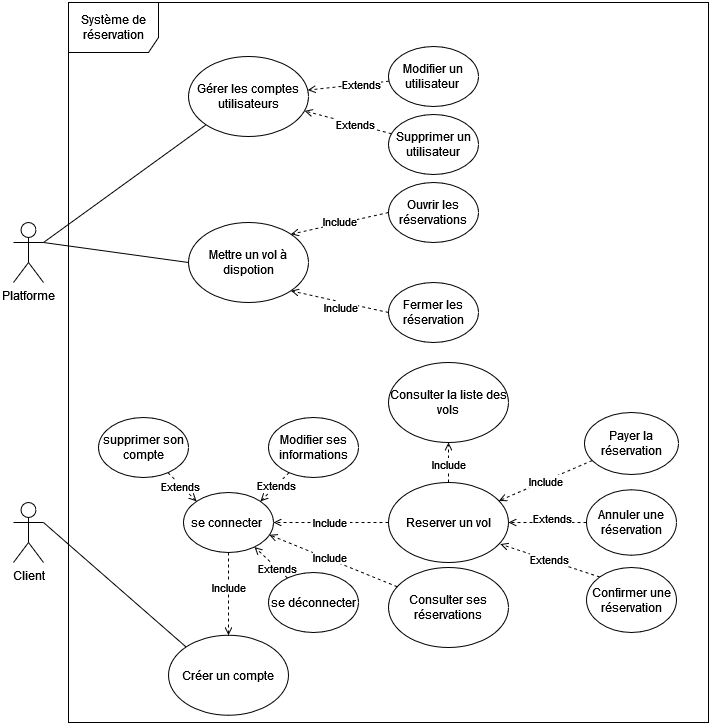

The diagram above was exported from draw.io. Its source (the exported page's mxGraphModel, read from the mxfile embedded in the PNG):
<mxGraphModel dx="989" dy="555" grid="1" gridSize="10" guides="1" tooltips="1" connect="1" arrows="1" fold="1" page="1" pageScale="1" pageWidth="827" pageHeight="1169" math="0" shadow="0">
  <root>
    <mxCell id="0" />
    <mxCell id="1" parent="0" />
    <mxCell id="H3n_QR5gv4jBJoqWjIce-14" style="rounded=0;orthogonalLoop=1;jettySize=auto;html=1;entryX=0;entryY=0.5;entryDx=0;entryDy=0;endArrow=none;endFill=0;exitX=1;exitY=0.3333333333333333;exitDx=0;exitDy=0;exitPerimeter=0;" parent="1" source="H3n_QR5gv4jBJoqWjIce-2" target="6NTu9CoyZjpLg9hnfZ26-1" edge="1">
      <mxGeometry relative="1" as="geometry" />
    </mxCell>
    <mxCell id="H3n_QR5gv4jBJoqWjIce-33" style="rounded=0;orthogonalLoop=1;jettySize=auto;html=1;entryX=0;entryY=1;entryDx=0;entryDy=0;endArrow=none;endFill=0;exitX=1;exitY=0.3333333333333333;exitDx=0;exitDy=0;exitPerimeter=0;" parent="1" source="H3n_QR5gv4jBJoqWjIce-2" target="H3n_QR5gv4jBJoqWjIce-32" edge="1">
      <mxGeometry relative="1" as="geometry" />
    </mxCell>
    <mxCell id="H3n_QR5gv4jBJoqWjIce-2" value="Platforme" style="shape=umlActor;verticalLabelPosition=bottom;verticalAlign=top;html=1;outlineConnect=0;" parent="1" vertex="1">
      <mxGeometry x="65" y="220" width="30" height="60" as="geometry" />
    </mxCell>
    <mxCell id="H3n_QR5gv4jBJoqWjIce-29" style="rounded=0;orthogonalLoop=1;jettySize=auto;html=1;entryX=0;entryY=0;entryDx=0;entryDy=0;endArrow=none;endFill=0;exitX=1;exitY=0.3333333333333333;exitDx=0;exitDy=0;exitPerimeter=0;" parent="1" source="H3n_QR5gv4jBJoqWjIce-5" target="H3n_QR5gv4jBJoqWjIce-28" edge="1">
      <mxGeometry relative="1" as="geometry" />
    </mxCell>
    <mxCell id="H3n_QR5gv4jBJoqWjIce-6" value="Système de réservation" style="shape=umlFrame;whiteSpace=wrap;html=1;pointerEvents=0;width=90;height=50;" parent="1" vertex="1">
      <mxGeometry x="120" width="640" height="720" as="geometry" />
    </mxCell>
    <mxCell id="H3n_QR5gv4jBJoqWjIce-5" value="Client" style="shape=umlActor;verticalLabelPosition=bottom;verticalAlign=top;html=1;outlineConnect=0;" parent="1" vertex="1">
      <mxGeometry x="65" y="500" width="30" height="60" as="geometry" />
    </mxCell>
    <mxCell id="6NTu9CoyZjpLg9hnfZ26-1" value="Mettre un vol à dispotion" style="ellipse;whiteSpace=wrap;html=1;" parent="1" vertex="1">
      <mxGeometry x="240" y="220" width="120" height="80" as="geometry" />
    </mxCell>
    <mxCell id="3lV9C8LJwQvPbi2ReOzt-2" style="edgeStyle=orthogonalEdgeStyle;rounded=0;orthogonalLoop=1;jettySize=auto;html=1;exitX=0.5;exitY=0;exitDx=0;exitDy=0;entryX=0.5;entryY=1;entryDx=0;entryDy=0;dashed=1;endArrow=open;endFill=0;" parent="1" source="H3n_QR5gv4jBJoqWjIce-8" target="3lV9C8LJwQvPbi2ReOzt-1" edge="1">
      <mxGeometry relative="1" as="geometry" />
    </mxCell>
    <mxCell id="3lV9C8LJwQvPbi2ReOzt-3" value="Include" style="edgeLabel;html=1;align=center;verticalAlign=middle;resizable=0;points=[];" parent="3lV9C8LJwQvPbi2ReOzt-2" connectable="0" vertex="1">
      <mxGeometry x="-0.0667" relative="1" as="geometry">
        <mxPoint as="offset" />
      </mxGeometry>
    </mxCell>
    <mxCell id="H3n_QR5gv4jBJoqWjIce-8" value="Reserver un vol" style="ellipse;whiteSpace=wrap;html=1;" parent="1" vertex="1">
      <mxGeometry x="440" y="480" width="120" height="80" as="geometry" />
    </mxCell>
    <mxCell id="H3n_QR5gv4jBJoqWjIce-17" value="" style="rounded=0;orthogonalLoop=1;jettySize=auto;html=1;dashed=1;endArrow=open;endFill=0;entryX=1;entryY=0;entryDx=0;entryDy=0;exitX=0;exitY=0.5;exitDx=0;exitDy=0;" parent="1" source="6NTu9CoyZjpLg9hnfZ26-4" target="6NTu9CoyZjpLg9hnfZ26-1" edge="1">
      <mxGeometry relative="1" as="geometry" />
    </mxCell>
    <mxCell id="H3n_QR5gv4jBJoqWjIce-31" value="Include" style="edgeLabel;html=1;align=center;verticalAlign=middle;resizable=0;points=[];" parent="H3n_QR5gv4jBJoqWjIce-17" connectable="0" vertex="1">
      <mxGeometry x="-0.0038" y="-2" relative="1" as="geometry">
        <mxPoint as="offset" />
      </mxGeometry>
    </mxCell>
    <mxCell id="6NTu9CoyZjpLg9hnfZ26-4" value="Ouvrir les réservations" style="ellipse;whiteSpace=wrap;html=1;" parent="1" vertex="1">
      <mxGeometry x="440" y="180" width="90" height="60" as="geometry" />
    </mxCell>
    <mxCell id="k-XmoTrtNM_zBLXDznx5-2" style="rounded=0;orthogonalLoop=1;jettySize=auto;html=1;startArrow=none;startFill=0;endArrow=open;endFill=0;elbow=vertical;exitX=0;exitY=0;exitDx=0;exitDy=0;dashed=1;entryX=0.932;entryY=0.77;entryDx=0;entryDy=0;entryPerimeter=0;" parent="1" source="H3n_QR5gv4jBJoqWjIce-9" target="H3n_QR5gv4jBJoqWjIce-8" edge="1">
      <mxGeometry relative="1" as="geometry">
        <mxPoint x="602" y="653.8056174215071" as="sourcePoint" />
        <mxPoint x="685" y="603" as="targetPoint" />
      </mxGeometry>
    </mxCell>
    <mxCell id="H3n_QR5gv4jBJoqWjIce-9" value="Confirmer une réservation" style="ellipse;whiteSpace=wrap;html=1;" parent="1" vertex="1">
      <mxGeometry x="638" y="565" width="90" height="65" as="geometry" />
    </mxCell>
    <mxCell id="H3n_QR5gv4jBJoqWjIce-21" style="rounded=0;orthogonalLoop=1;jettySize=auto;html=1;entryX=1;entryY=0.5;entryDx=0;entryDy=0;dashed=1;endArrow=open;endFill=0;" parent="1" source="H3n_QR5gv4jBJoqWjIce-10" target="H3n_QR5gv4jBJoqWjIce-8" edge="1">
      <mxGeometry relative="1" as="geometry" />
    </mxCell>
    <mxCell id="H3n_QR5gv4jBJoqWjIce-27" value="Extends" style="edgeLabel;html=1;align=center;verticalAlign=middle;resizable=0;points=[];" parent="H3n_QR5gv4jBJoqWjIce-21" connectable="0" vertex="1">
      <mxGeometry x="-0.054" y="2" relative="1" as="geometry">
        <mxPoint x="2" y="-6" as="offset" />
      </mxGeometry>
    </mxCell>
    <mxCell id="H3n_QR5gv4jBJoqWjIce-10" value="Annuler une réservation" style="ellipse;whiteSpace=wrap;html=1;" parent="1" vertex="1">
      <mxGeometry x="638" y="487.25" width="90" height="65.5" as="geometry" />
    </mxCell>
    <mxCell id="H3n_QR5gv4jBJoqWjIce-18" style="rounded=0;orthogonalLoop=1;jettySize=auto;html=1;dashed=1;endArrow=open;endFill=0;exitX=0;exitY=0.5;exitDx=0;exitDy=0;entryX=1;entryY=1;entryDx=0;entryDy=0;" parent="1" source="6NTu9CoyZjpLg9hnfZ26-5" target="6NTu9CoyZjpLg9hnfZ26-1" edge="1">
      <mxGeometry relative="1" as="geometry" />
    </mxCell>
    <mxCell id="H3n_QR5gv4jBJoqWjIce-19" value="Include" style="edgeLabel;html=1;align=center;verticalAlign=middle;resizable=0;points=[];" parent="H3n_QR5gv4jBJoqWjIce-18" connectable="0" vertex="1">
      <mxGeometry x="0.4961" y="-1" relative="1" as="geometry">
        <mxPoint x="24" y="12" as="offset" />
      </mxGeometry>
    </mxCell>
    <mxCell id="6NTu9CoyZjpLg9hnfZ26-5" value="Fermer les réservation" style="ellipse;whiteSpace=wrap;html=1;" parent="1" vertex="1">
      <mxGeometry x="440" y="280" width="90" height="60" as="geometry" />
    </mxCell>
    <mxCell id="H3n_QR5gv4jBJoqWjIce-28" value="Créer un compte" style="ellipse;whiteSpace=wrap;html=1;" parent="1" vertex="1">
      <mxGeometry x="220" y="632.75" width="120" height="80" as="geometry" />
    </mxCell>
    <mxCell id="6NTu9CoyZjpLg9hnfZ26-7" value="" style="rounded=0;orthogonalLoop=1;jettySize=auto;html=1;dashed=1;endArrow=open;endFill=0;entryX=0;entryY=0;entryDx=0;entryDy=0;" parent="1" source="6NTu9CoyZjpLg9hnfZ26-6" target="6NTu9CoyZjpLg9hnfZ26-9" edge="1">
      <mxGeometry relative="1" as="geometry" />
    </mxCell>
    <mxCell id="6NTu9CoyZjpLg9hnfZ26-8" value="Extends" style="edgeLabel;html=1;align=center;verticalAlign=middle;resizable=0;points=[];" parent="6NTu9CoyZjpLg9hnfZ26-7" vertex="1" connectable="0">
      <mxGeometry x="-0.4375" y="2" relative="1" as="geometry">
        <mxPoint x="2" y="7" as="offset" />
      </mxGeometry>
    </mxCell>
    <mxCell id="6NTu9CoyZjpLg9hnfZ26-6" value="supprimer son compte" style="ellipse;whiteSpace=wrap;html=1;" parent="1" vertex="1">
      <mxGeometry x="150" y="415" width="90" height="60" as="geometry" />
    </mxCell>
    <mxCell id="H3n_QR5gv4jBJoqWjIce-32" value="Gérer les comptes utilisateurs" style="ellipse;whiteSpace=wrap;html=1;" parent="1" vertex="1">
      <mxGeometry x="240" y="54" width="120" height="80" as="geometry" />
    </mxCell>
    <mxCell id="6NTu9CoyZjpLg9hnfZ26-13" style="rounded=0;orthogonalLoop=1;jettySize=auto;html=1;dashed=1;endArrow=open;endFill=0;exitX=0;exitY=0.5;exitDx=0;exitDy=0;" parent="1" source="H3n_QR5gv4jBJoqWjIce-8" target="6NTu9CoyZjpLg9hnfZ26-9" edge="1">
      <mxGeometry relative="1" as="geometry">
        <mxPoint x="360" y="680" as="sourcePoint" />
      </mxGeometry>
    </mxCell>
    <mxCell id="6NTu9CoyZjpLg9hnfZ26-14" value="Include&amp;nbsp;" style="edgeLabel;html=1;align=center;verticalAlign=middle;resizable=0;points=[];" parent="6NTu9CoyZjpLg9hnfZ26-13" vertex="1" connectable="0">
      <mxGeometry x="-0.4984" y="2" relative="1" as="geometry">
        <mxPoint x="-28" y="-2" as="offset" />
      </mxGeometry>
    </mxCell>
    <mxCell id="H3n_QR5gv4jBJoqWjIce-47" style="edgeStyle=orthogonalEdgeStyle;rounded=0;orthogonalLoop=1;jettySize=auto;html=1;dashed=1;endArrow=open;endFill=0;" parent="1" source="6NTu9CoyZjpLg9hnfZ26-9" target="H3n_QR5gv4jBJoqWjIce-28" edge="1">
      <mxGeometry relative="1" as="geometry" />
    </mxCell>
    <mxCell id="H3n_QR5gv4jBJoqWjIce-48" value="Include" style="edgeLabel;html=1;align=center;verticalAlign=middle;resizable=0;points=[];" parent="H3n_QR5gv4jBJoqWjIce-47" connectable="0" vertex="1">
      <mxGeometry x="-0.1679" relative="1" as="geometry">
        <mxPoint as="offset" />
      </mxGeometry>
    </mxCell>
    <mxCell id="6NTu9CoyZjpLg9hnfZ26-9" value="se connecter&amp;nbsp;" style="ellipse;whiteSpace=wrap;html=1;" parent="1" vertex="1">
      <mxGeometry x="235" y="490" width="90" height="60" as="geometry" />
    </mxCell>
    <mxCell id="H3n_QR5gv4jBJoqWjIce-35" value="" style="rounded=0;orthogonalLoop=1;jettySize=auto;html=1;dashed=1;endArrow=open;endFill=0;" parent="1" source="H3n_QR5gv4jBJoqWjIce-34" target="H3n_QR5gv4jBJoqWjIce-32" edge="1">
      <mxGeometry relative="1" as="geometry" />
    </mxCell>
    <mxCell id="H3n_QR5gv4jBJoqWjIce-36" value="Extends" style="edgeLabel;html=1;align=center;verticalAlign=middle;resizable=0;points=[];" parent="H3n_QR5gv4jBJoqWjIce-35" connectable="0" vertex="1">
      <mxGeometry x="-0.1393" y="1" relative="1" as="geometry">
        <mxPoint x="1" y="-1" as="offset" />
      </mxGeometry>
    </mxCell>
    <mxCell id="H3n_QR5gv4jBJoqWjIce-34" value="Supprimer un utilisateur" style="ellipse;whiteSpace=wrap;html=1;" parent="1" vertex="1">
      <mxGeometry x="440" y="112" width="90" height="60" as="geometry" />
    </mxCell>
    <mxCell id="6NTu9CoyZjpLg9hnfZ26-11" value="" style="rounded=0;orthogonalLoop=1;jettySize=auto;html=1;dashed=1;endArrow=open;endFill=0;" parent="1" source="6NTu9CoyZjpLg9hnfZ26-10" target="6NTu9CoyZjpLg9hnfZ26-9" edge="1">
      <mxGeometry relative="1" as="geometry" />
    </mxCell>
    <mxCell id="6NTu9CoyZjpLg9hnfZ26-12" value="Extends" style="edgeLabel;html=1;align=center;verticalAlign=middle;resizable=0;points=[];" parent="6NTu9CoyZjpLg9hnfZ26-11" vertex="1" connectable="0">
      <mxGeometry x="-0.3462" relative="1" as="geometry">
        <mxPoint as="offset" />
      </mxGeometry>
    </mxCell>
    <mxCell id="6NTu9CoyZjpLg9hnfZ26-10" value="se déconnecter" style="ellipse;whiteSpace=wrap;html=1;" parent="1" vertex="1">
      <mxGeometry x="320" y="570" width="90" height="60" as="geometry" />
    </mxCell>
    <mxCell id="H3n_QR5gv4jBJoqWjIce-39" value="" style="rounded=0;orthogonalLoop=1;jettySize=auto;html=1;dashed=1;endArrow=open;endFill=0;" parent="1" source="H3n_QR5gv4jBJoqWjIce-38" target="H3n_QR5gv4jBJoqWjIce-8" edge="1">
      <mxGeometry relative="1" as="geometry" />
    </mxCell>
    <mxCell id="H3n_QR5gv4jBJoqWjIce-40" value="Include" style="edgeLabel;html=1;align=center;verticalAlign=middle;resizable=0;points=[];" parent="H3n_QR5gv4jBJoqWjIce-39" connectable="0" vertex="1">
      <mxGeometry relative="1" as="geometry">
        <mxPoint as="offset" />
      </mxGeometry>
    </mxCell>
    <mxCell id="H3n_QR5gv4jBJoqWjIce-38" value="&lt;div&gt;Payer la réservation&lt;/div&gt;" style="ellipse;whiteSpace=wrap;html=1;" parent="1" vertex="1">
      <mxGeometry x="636" y="410" width="94" height="62" as="geometry" />
    </mxCell>
    <mxCell id="H3n_QR5gv4jBJoqWjIce-44" value="Modifier ses informations" style="ellipse;whiteSpace=wrap;html=1;" parent="1" vertex="1">
      <mxGeometry x="320" y="415" width="90" height="60" as="geometry" />
    </mxCell>
    <mxCell id="H3n_QR5gv4jBJoqWjIce-45" style="rounded=0;orthogonalLoop=1;jettySize=auto;html=1;entryX=1;entryY=0;entryDx=0;entryDy=0;endArrow=open;endFill=0;dashed=1;" parent="1" source="H3n_QR5gv4jBJoqWjIce-44" target="6NTu9CoyZjpLg9hnfZ26-9" edge="1">
      <mxGeometry relative="1" as="geometry" />
    </mxCell>
    <mxCell id="H3n_QR5gv4jBJoqWjIce-49" value="&lt;div&gt;Extends&lt;/div&gt;" style="edgeLabel;html=1;align=center;verticalAlign=middle;resizable=0;points=[];" parent="H3n_QR5gv4jBJoqWjIce-45" connectable="0" vertex="1">
      <mxGeometry x="-0.1097" y="2" relative="1" as="geometry">
        <mxPoint x="-2" y="-2" as="offset" />
      </mxGeometry>
    </mxCell>
    <mxCell id="6NTu9CoyZjpLg9hnfZ26-16" value="" style="rounded=0;orthogonalLoop=1;jettySize=auto;html=1;dashed=1;endArrow=open;endFill=0;" parent="1" source="6NTu9CoyZjpLg9hnfZ26-15" target="H3n_QR5gv4jBJoqWjIce-32" edge="1">
      <mxGeometry relative="1" as="geometry" />
    </mxCell>
    <mxCell id="6NTu9CoyZjpLg9hnfZ26-17" value="Extends" style="edgeLabel;html=1;align=center;verticalAlign=middle;resizable=0;points=[];" parent="6NTu9CoyZjpLg9hnfZ26-16" connectable="0" vertex="1">
      <mxGeometry x="-0.3035" relative="1" as="geometry">
        <mxPoint as="offset" />
      </mxGeometry>
    </mxCell>
    <mxCell id="6NTu9CoyZjpLg9hnfZ26-15" value="Modifier un utilisateur&amp;nbsp;" style="ellipse;whiteSpace=wrap;html=1;" parent="1" vertex="1">
      <mxGeometry x="440" y="44" width="90" height="60" as="geometry" />
    </mxCell>
    <mxCell id="3lV9C8LJwQvPbi2ReOzt-1" value="Consulter la liste des vols" style="ellipse;whiteSpace=wrap;html=1;" parent="1" vertex="1">
      <mxGeometry x="440" y="360" width="120" height="80" as="geometry" />
    </mxCell>
    <mxCell id="3lV9C8LJwQvPbi2ReOzt-4" value="Consulter ses réservations" style="ellipse;whiteSpace=wrap;html=1;" parent="1" vertex="1">
      <mxGeometry x="440" y="565" width="120" height="80" as="geometry" />
    </mxCell>
    <mxCell id="3lV9C8LJwQvPbi2ReOzt-5" style="rounded=0;orthogonalLoop=1;jettySize=auto;html=1;entryX=0.953;entryY=0.705;entryDx=0;entryDy=0;entryPerimeter=0;endArrow=open;endFill=0;dashed=1;" parent="1" source="3lV9C8LJwQvPbi2ReOzt-4" target="6NTu9CoyZjpLg9hnfZ26-9" edge="1">
      <mxGeometry relative="1" as="geometry" />
    </mxCell>
    <mxCell id="3lV9C8LJwQvPbi2ReOzt-6" value="Include" style="edgeLabel;html=1;align=center;verticalAlign=middle;resizable=0;points=[];" parent="3lV9C8LJwQvPbi2ReOzt-5" connectable="0" vertex="1">
      <mxGeometry x="0.1354" relative="1" as="geometry">
        <mxPoint x="5" as="offset" />
      </mxGeometry>
    </mxCell>
    <mxCell id="0H5eAg9yLXkw23mWplRk-1" value="Extends" style="edgeLabel;html=1;align=center;verticalAlign=middle;resizable=0;points=[];" parent="1" connectable="0" vertex="1">
      <mxGeometry x="601" y="557" as="geometry" />
    </mxCell>
  </root>
</mxGraphModel>